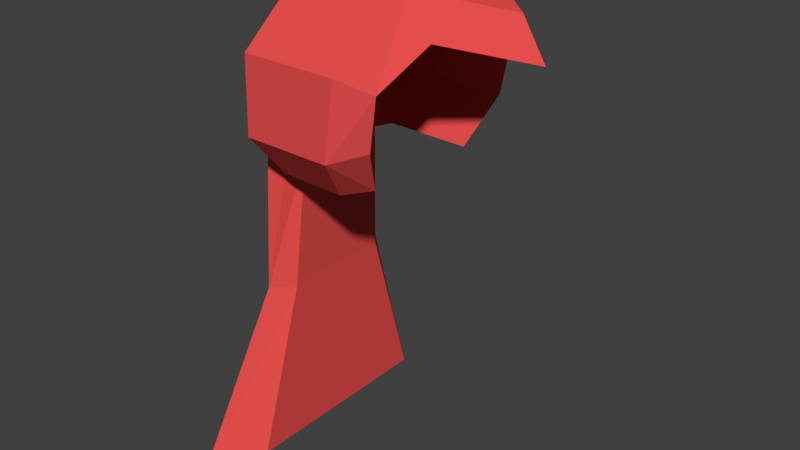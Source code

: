 # Source: Hunter_Cloak.blend  (saved by Blender 2.79.0; exported with 4.5.12 LTS)
import bpy
from mathutils import Matrix  # noqa: F401  (used for matrix-valued properties, if any)

bpy.ops.wm.read_factory_settings(use_empty=True)
scene = bpy.context.scene
scene.name = 'Scene'

# ---- collections
col_collection_1 = bpy.data.collections.new('Collection 1'); scene.collection.children.link(col_collection_1)

# ---- materials (node trees are filled in below, after node groups)
mat_red_fabric_hunter_cloak = bpy.data.materials.new('Red Fabric Hunter Cloak')
mat_red_fabric_hunter_cloak.alpha_threshold = 0.0
mat_red_fabric_hunter_cloak.use_transparent_shadow = False
mat_red_fabric_hunter_cloak.diffuse_color = (0.8, 0.08, 0.075, 1.0)
mat_red_fabric_hunter_cloak.roughness = 0.5
mat_red_fabric_hunter_cloak.specular_intensity = 0.1

# ---- material node trees

# ---- world
world_world = bpy.data.worlds.new('World'); scene.world = world_world
world_world.color = (0.05088, 0.05088, 0.05088)
world_world.use_sun_shadow = False
world_world.sun_shadow_jitter_overblur = 0.0
world_world.cycles.sampling_method = 'MANUAL'

# ---- meshes
me_cube_002 = bpy.data.meshes.new('Cube.002')
me_cube_002.from_pydata([(-1.003, -0.7253, -0.02905), (-0.7602, -0.7253, 0.5139), (-1.003, 0.7253, -0.02905), (-0.7602, 0.7253, 0.5139), (1.192, -0.7417, -0.01323), (0.8731, -0.732, 0.5254), (1.192, 0.7417, -0.01323), (0.8731, 0.732, 0.5254), (-1.003, -1.262, -0.5409), (-0.8199, -1.628, -0.3082), (-0.8199, 1.628, -0.3082), (-1.003, 1.262, -0.5409), (0.871, 1.29, -0.5366), (0.5559, 1.642, -0.3043), (0.5559, -1.642, -0.3043), (0.871, -1.29, -0.5366), (-1.003, -1.233, -1.25), (-0.8199, -1.656, -1.344), (-0.8199, 1.656, -1.344), (-1.003, 1.233, -1.25), (0.7479, 1.261, -1.261), (0.4344, 1.671, -1.349), (0.4344, -1.671, -1.349), (0.7479, -1.261, -1.261), (2.197, 0.0, -0.2456), (1.868, 0.0, 0.293), (-0.7404, -0.8547, -1.912), (-0.7404, -1.148, -1.977), (-0.7404, 1.148, -1.977), (-0.7404, 0.8547, -1.912), (0.4798, 0.874, -1.939), (0.1698, 1.159, -1.989), (0.1698, -1.159, -1.989), (0.4798, -0.874, -1.939), (-1.641, 0.3819, -1.244), (-1.641, -0.3819, -1.244), (-1.928, -0.3819, -1.042), (-1.928, 0.3819, -1.042), (-1.45, -0.6642, -1.435), (-1.622, -0.8569, -1.348), (-1.622, 0.8569, -1.348), (-1.45, 0.6642, -1.435), (-1.186, -0.6491, -1.698), (-1.334, -0.872, -1.733), (-1.334, 0.872, -1.733), (-1.186, 0.6491, -1.698), (-0.9198, -0.6311, -1.957), (-1.02, -0.8477, -1.957), (-1.02, 0.8477, -1.957), (-0.9198, 0.6311, -1.957), (-0.9993, -0.8033, -3.823), (-1.256, -1.079, -3.823), (-1.256, 1.079, -3.823), (-0.9993, 0.8033, -3.823), (-1.033, -1.506, -6.225), (-1.612, -2.024, -6.225), (-1.612, 2.024, -6.225), (-1.033, 1.506, -6.225)], [], [(0, 8, 38, 35), (3, 7, 13, 10), (6, 7, 24), (4, 5, 15), (2, 6, 24, 4, 0), (7, 5, 25), (29, 19, 45, 49), (15, 22, 23), (16, 26, 46, 42), (0, 4, 15, 8), (7, 12, 13), (5, 1, 9, 14), (9, 1, 36, 39), (6, 2, 11, 12), (28, 29, 49, 48), (23, 22, 33), (8, 15, 23, 16), (12, 11, 19, 20), (14, 9, 17, 22), (10, 13, 21, 18), (13, 12, 21), (1, 3, 37, 36), (24, 25, 5), (29, 28, 31, 30), (33, 32, 27, 26), (16, 23, 33, 26), (20, 19, 29, 30), (22, 17, 27, 32), (18, 21, 31, 28), (21, 30, 31), (17, 9, 39, 43), (49, 46, 50, 53), (52, 51, 43, 44), (43, 39, 40, 44), (36, 37, 40, 39), (35, 38, 41, 34), (38, 42, 45, 41), (42, 46, 49, 45), (26, 27, 47, 46), (18, 28, 48, 44), (8, 16, 42, 38), (2, 0, 35, 34), (3, 10, 40, 37), (19, 11, 41, 45), (27, 17, 43, 47), (10, 18, 44, 40), (11, 2, 34, 41), (46, 47, 51, 50), (47, 43, 51), (48, 49, 53, 52), (50, 51, 55, 54), (52, 53, 57, 56), (51, 52, 56, 55), (53, 50, 54, 57), (55, 56, 57, 54), (52, 44, 48), (5, 7, 3, 1), (24, 7, 25), (5, 4, 24), (33, 22, 32), (22, 15, 14), (15, 5, 14), (30, 21, 20), (12, 7, 6), (21, 12, 20)])
me_cube_002.materials.append(mat_red_fabric_hunter_cloak)
me_cube_002.use_remesh_preserve_volume = False
me_cube_002.use_remesh_preserve_attributes = False
me_cube_002.use_mirror_vertex_groups = False
me_cube_002.update()

# ---- objects
ob_hunter_cloak = bpy.data.objects.new('Hunter Cloak', me_cube_002)

# ---- transforms, parenting, visibility, modifiers, constraints
ob_hunter_cloak.location = (0.0, 0.0, 6.921)
ob_hunter_cloak.lineart.crease_threshold = 0.0

# ---- collection membership
col_collection_1.objects.link(ob_hunter_cloak)

# ---- scene / render settings (as saved in the file)
scene.frame_start = 1; scene.frame_end = 250; scene.frame_set(2)
scene.render.engine = 'BLENDER_EEVEE_NEXT'
scene.render.resolution_percentage = 50
scene.render.dither_intensity = 0.0
scene.cycles.use_denoising = False
scene.cycles.samples = 128
scene.cycles.sampling_pattern = 'TABULATED_SOBOL'
scene.cycles.light_sampling_threshold = 0.0
scene.cycles.use_adaptive_sampling = False
scene.cycles.use_light_tree = False
scene.cycles.blur_glossy = 0.0
scene.cycles.sample_clamp_indirect = 0.0
scene.view_settings.view_transform = 'Standard'
bpy.context.view_layer.update()

# ---- added for rendering (the .blend has no active camera and no usable light): camera, sun
cam_auto = bpy.data.cameras.new('AutoCamera')
cam_auto.lens = 50.0
cam_auto.sensor_width = 36.0
cam_auto.clip_end = 1000.0
ob_auto_camera = bpy.data.objects.new('AutoCamera', cam_auto)
scene.collection.objects.link(ob_auto_camera)
ob_auto_camera.location = (8.35645, -9.86596, 10.6483)
ob_auto_camera.rotation_euler = (1.09748, -7.21219e-08, 0.694738)
scene.camera = ob_auto_camera
light_auto_sun = bpy.data.lights.new('AutoSun', 'SUN')
light_auto_sun.energy = 3.0
light_auto_sun.angle = 0.0523599
ob_auto_sun = bpy.data.objects.new('AutoSun', light_auto_sun)
scene.collection.objects.link(ob_auto_sun)
ob_auto_sun.rotation_euler = (0.872665, 0.174533, 0.523599)
bpy.context.view_layer.update()
